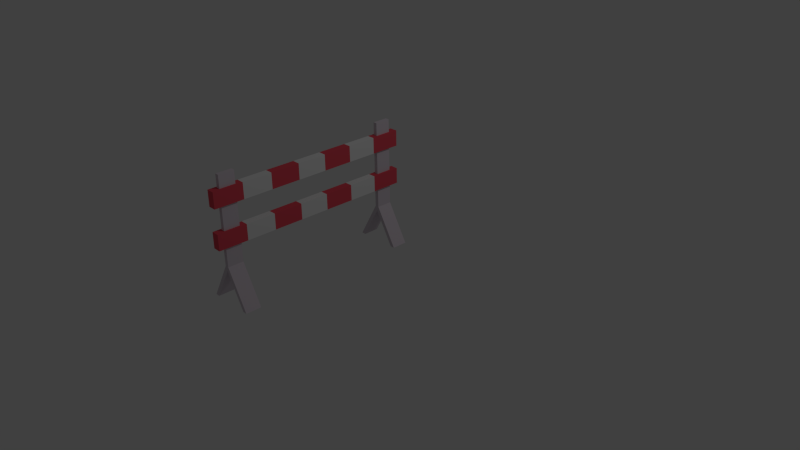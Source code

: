 # Source: Barricade.blend  (saved by Blender 2.76.0; exported with 4.5.12 LTS)
import bpy
from mathutils import Matrix  # noqa: F401  (used for matrix-valued properties, if any)

bpy.ops.wm.read_factory_settings(use_empty=True)
scene = bpy.context.scene
scene.name = 'Scene'

# ---- collections
col_collection_1 = bpy.data.collections.new('Collection 1'); scene.collection.children.link(col_collection_1)

# ---- materials (node trees are filled in below, after node groups)
mat_red = bpy.data.materials.new('Red')
mat_red.alpha_threshold = 0.0
mat_red.use_transparent_shadow = False
mat_red.diffuse_color = (0.8, 0.07887, 0.1121, 1.0)
mat_red.roughness = 0.5
mat_white = bpy.data.materials.new('White')
mat_white.alpha_threshold = 0.0
mat_white.use_transparent_shadow = False
mat_white.roughness = 0.5
mat_mat_1 = bpy.data.materials.new('Mat 1')
mat_mat_1.alpha_threshold = 0.0
mat_mat_1.use_transparent_shadow = False
mat_mat_1.diffuse_color = (0.686, 0.614, 0.6814, 1.0)
mat_mat_1.roughness = 0.5

# ---- material node trees

# ---- world
world_world = bpy.data.worlds.new('World'); scene.world = world_world
world_world.color = (0.05088, 0.05088, 0.05088)
world_world.use_sun_shadow = False
world_world.sun_shadow_jitter_overblur = 0.0
world_world.cycles.sampling_method = 'MANUAL'
world_world.cycles.sample_map_resolution = 256

# ---- cameras
cam_camera = bpy.data.cameras.new('Camera')
cam_camera.clip_end = 100.0
cam_camera.lens = 35.0
cam_camera.sensor_width = 32.0
cam_camera.sensor_height = 18.0
cam_camera.ortho_scale = 7.314
cam_camera.dof.focus_distance = 0.0
cam_camera.dof.aperture_fstop = 128.0

# ---- lights
light_lamp = bpy.data.lights.new('Lamp', 'POINT')
light_lamp.transmission_factor = 0.0
light_lamp.cutoff_distance = 30.0
light_lamp.energy = 100.0
light_lamp.shadow_buffer_clip_start = 1.001
light_lamp.shadow_soft_size = 0.1
light_lamp.shadow_maximum_resolution = 0.006
light_lamp.use_absolute_resolution = True
light_lamp.cycles.use_multiple_importance_sampling = False

# ---- meshes
me_cube_012 = bpy.data.meshes.new('Cube.012')
me_cube_012.from_pydata([(-1.0, -1.0, -1.0), (-1.0, -1.0, 1.0), (1.0, -1.0, -1.0), (1.0, -1.0, 1.0), (-1.0, -1.0, 0.0), (-1.0, 0.0, 1.0), (-1.0, 0.0, -1.0), (1.0, 0.0, 1.0), (1.0, -1.0, 0.0), (1.0, 0.0, -1.0), (0.0, -1.0, 1.0), (0.0, -1.0, -1.0), (0.0, 0.0, 1.0), (0.0, 0.0, -1.0), (0.0, -1.0, 0.0), (1.0, 0.0, 0.0), (-1.0, 0.0, 0.0), (-1.0, -1.0, 0.5), (-1.0, 0.5, 1.0), (-1.0, -0.5, -1.0), (1.0, -0.5, 1.0), (1.0, -1.0, -0.5), (1.0, 0.5, -1.0), (-0.5, -1.0, 1.0), (0.5, -1.0, -1.0), (-1.0, -1.0, -0.5), (-1.0, -0.5, 1.0), (-1.0, 0.5, -1.0), (1.0, 0.5, 1.0), (1.0, -1.0, 0.5), (1.0, -0.5, -1.0), (0.5, -1.0, 1.0), (-0.5, -1.0, -1.0), (-0.5, 0.0, 1.0), (0.5, 0.0, 1.0), (0.0, -0.5, 1.0), (0.0, 0.5, 1.0), (0.5, 0.0, -1.0), (-0.5, 0.0, -1.0), (0.0, -0.5, -1.0), (0.0, 0.5, -1.0), (0.0, -1.0, -0.5), (0.0, -1.0, 0.5), (0.5, -1.0, 0.0), (-0.5, -1.0, 0.0), (1.0, 0.0, -0.5), (1.0, 0.0, 0.5), (1.0, 0.5, 0.0), (1.0, -0.5, 0.0), (-1.0, 0.0, -0.5), (-1.0, 0.0, 0.5), (-1.0, -0.5, 0.0), (-1.0, 0.5, 0.0), (-1.0, 0.5, 0.5), (-1.0, -0.5, 0.5), (-1.0, -0.5, -0.5), (1.0, -0.5, 0.5), (1.0, 0.5, 0.5), (1.0, 0.5, -0.5), (-0.5, -1.0, 0.5), (0.5, -1.0, 0.5), (0.5, -1.0, -0.5), (-0.5, 0.5, -1.0), (-0.5, -0.5, -1.0), (0.5, -0.5, -1.0), (0.5, 0.5, 1.0), (0.5, -0.5, 1.0), (-0.5, -0.5, 1.0), (-0.5, 0.5, 1.0), (0.5, 0.5, -1.0), (-0.5, -1.0, -0.5), (1.0, -0.5, -0.5), (-1.0, 0.5, -0.5), (-1.0, -1.0, 0.75), (-1.0, 0.75, 1.0), (-1.0, -0.75, -1.0), (1.0, -0.75, 1.0), (1.0, -1.0, -0.75), (1.0, 0.75, -1.0), (-0.75, -1.0, 1.0), (0.75, -1.0, -1.0), (-1.0, -1.0, -0.25), (-1.0, -0.25, 1.0), (-1.0, 0.25, -1.0), (1.0, 0.25, 1.0), (1.0, -1.0, 0.25), (1.0, -0.25, -1.0), (0.25, -1.0, 1.0), (-0.25, -1.0, -1.0), (-0.75, 0.0, 1.0), (0.25, 0.0, 1.0), (0.0, -0.75, 1.0), (0.0, 0.25, 1.0), (0.75, 0.0, -1.0), (-0.25, 0.0, -1.0), (0.0, -0.75, -1.0), (0.0, 0.25, -1.0), (0.0, -1.0, -0.75), (0.0, -1.0, 0.25), (0.75, -1.0, 0.0), (-0.25, -1.0, 0.0), (1.0, 0.0, -0.75), (1.0, 0.0, 0.25), (1.0, 0.75, 0.0), (1.0, -0.25, 0.0), (-1.0, 0.0, -0.75), (-1.0, 0.0, 0.25), (-1.0, -0.75, 0.0), (-1.0, 0.25, 0.0), (-1.0, -1.0, 0.25), (-1.0, 0.25, 1.0), (-1.0, -0.25, -1.0), (1.0, -0.25, 1.0), (1.0, -1.0, -0.25), (1.0, 0.25, -1.0), (-0.25, -1.0, 1.0), (0.25, -1.0, -1.0), (-1.0, -1.0, -0.75), (-1.0, -0.75, 1.0), (-1.0, 0.75, -1.0), (1.0, 0.75, 1.0), (1.0, -1.0, 0.75), (1.0, -0.75, -1.0), (0.75, -1.0, 1.0), (-0.75, -1.0, -1.0), (-0.25, 0.0, 1.0), (0.75, 0.0, 1.0), (0.0, -0.25, 1.0), (0.0, 0.75, 1.0), (0.25, 0.0, -1.0), (-0.75, 0.0, -1.0), (0.0, -0.25, -1.0), (0.0, 0.75, -1.0), (0.0, -1.0, -0.25), (0.0, -1.0, 0.75), (0.25, -1.0, 0.0), (-0.75, -1.0, 0.0), (1.0, 0.0, -0.25), (1.0, 0.0, 0.75), (1.0, 0.25, 0.0), (1.0, -0.75, 0.0), (-1.0, 0.0, -0.25), (-1.0, 0.0, 0.75), (-1.0, -0.25, 0.0), (-1.0, 0.75, 0.0), (-1.0, 0.5, 0.25), (-1.0, 0.5, 0.75), (-1.0, 0.25, 0.5), (-1.0, 0.75, 0.5), (-1.0, -0.5, 0.25), (-1.0, -0.5, 0.75), (-1.0, -0.75, 0.5), (-1.0, -0.25, 0.5), (-1.0, -0.5, -0.75), (-1.0, -0.5, -0.25), (-1.0, -0.75, -0.5), (-1.0, -0.25, -0.5), (1.0, -0.5, 0.25), (1.0, -0.5, 0.75), (1.0, -0.25, 0.5), (1.0, -0.75, 0.5), (1.0, 0.5, 0.25), (1.0, 0.5, 0.75), (1.0, 0.75, 0.5), (1.0, 0.25, 0.5), (1.0, 0.5, -0.75), (1.0, 0.5, -0.25), (1.0, 0.75, -0.5), (1.0, 0.25, -0.5), (-0.5, -1.0, 0.25), (-0.5, -1.0, 0.75), (-0.25, -1.0, 0.5), (-0.75, -1.0, 0.5), (0.5, -1.0, 0.25), (0.5, -1.0, 0.75), (0.75, -1.0, 0.5), (0.25, -1.0, 0.5), (0.5, -1.0, -0.75), (0.5, -1.0, -0.25), (0.75, -1.0, -0.5), (0.25, -1.0, -0.5), (-0.25, 0.5, -1.0), (-0.75, 0.5, -1.0), (-0.5, 0.25, -1.0), (-0.5, 0.75, -1.0), (-0.25, -0.5, -1.0), (-0.75, -0.5, -1.0), (-0.5, -0.75, -1.0), (-0.5, -0.25, -1.0), (0.75, -0.5, -1.0), (0.25, -0.5, -1.0), (0.5, -0.75, -1.0), (0.5, -0.25, -1.0), (0.25, 0.5, 1.0), (0.75, 0.5, 1.0), (0.5, 0.25, 1.0), (0.5, 0.75, 1.0), (0.25, -0.5, 1.0), (0.75, -0.5, 1.0), (0.5, -0.75, 1.0), (0.5, -0.25, 1.0), (-0.75, -0.5, 1.0), (-0.25, -0.5, 1.0), (-0.5, -0.75, 1.0), (-0.5, -0.25, 1.0), (-0.75, 0.5, 1.0), (-0.25, 0.5, 1.0), (-0.5, 0.25, 1.0), (-0.5, 0.75, 1.0), (0.75, 0.5, -1.0), (0.25, 0.5, -1.0), (0.5, 0.25, -1.0), (0.5, 0.75, -1.0), (-0.5, -1.0, -0.75), (-0.5, -1.0, -0.25), (-0.25, -1.0, -0.5), (-0.75, -1.0, -0.5), (1.0, -0.5, -0.75), (1.0, -0.5, -0.25), (1.0, -0.25, -0.5), (1.0, -0.75, -0.5), (-1.0, 0.5, -0.75), (-1.0, 0.5, -0.25), (-1.0, 0.25, -0.5), (-1.0, 0.75, -0.5), (-1.0, 0.75, -0.25), (-1.0, 0.25, -0.25), (-1.0, 0.25, -0.75), (1.0, -0.75, -0.25), (1.0, -0.25, -0.25), (1.0, -0.25, -0.75), (-0.75, -1.0, -0.25), (-0.25, -1.0, -0.25), (-0.25, -1.0, -0.75), (0.25, 0.75, -1.0), (0.25, 0.25, -1.0), (0.75, 0.25, -1.0), (-0.25, 0.75, 1.0), (-0.25, 0.25, 1.0), (-0.75, 0.25, 1.0), (-0.25, -0.25, 1.0), (-0.25, -0.75, 1.0), (-0.75, -0.75, 1.0), (0.75, -0.25, 1.0), (0.75, -0.75, 1.0), (0.25, -0.75, 1.0), (0.75, 0.75, 1.0), (0.75, 0.25, 1.0), (0.25, 0.25, 1.0), (0.25, -0.25, -1.0), (0.25, -0.75, -1.0), (0.75, -0.75, -1.0), (-0.75, -0.25, -1.0), (-0.75, -0.75, -1.0), (-0.25, -0.75, -1.0), (-0.75, 0.75, -1.0), (-0.75, 0.25, -1.0), (-0.25, 0.25, -1.0), (0.25, -1.0, -0.25), (0.75, -1.0, -0.25), (0.75, -1.0, -0.75), (0.25, -1.0, 0.75), (0.75, -1.0, 0.75), (0.75, -1.0, 0.25), (-0.75, -1.0, 0.75), (-0.25, -1.0, 0.75), (-0.25, -1.0, 0.25), (1.0, 0.25, -0.25), (1.0, 0.75, -0.25), (1.0, 0.75, -0.75), (1.0, 0.25, 0.75), (1.0, 0.75, 0.75), (1.0, 0.75, 0.25), (1.0, -0.75, 0.75), (1.0, -0.25, 0.75), (1.0, -0.25, 0.25), (-1.0, -0.25, -0.25), (-1.0, -0.75, -0.25), (-1.0, -0.75, -0.75), (-1.0, -0.25, 0.75), (-1.0, -0.75, 0.75), (-1.0, -0.75, 0.25), (-1.0, 0.75, 0.75), (-1.0, 0.25, 0.75), (-1.0, 0.25, 0.25), (-1.0, 0.75, 0.25), (-1.0, -0.25, 0.25), (-1.0, -0.25, -0.75), (1.0, -0.75, 0.25), (1.0, 0.25, 0.25), (1.0, 0.25, -0.75), (-0.75, -1.0, 0.25), (0.25, -1.0, 0.25), (0.25, -1.0, -0.75), (-0.25, 0.75, -1.0), (-0.25, -0.25, -1.0), (0.75, -0.25, -1.0), (0.25, 0.75, 1.0), (0.25, -0.25, 1.0), (-0.75, -0.25, 1.0), (-0.75, 0.75, 1.0), (0.75, 0.75, -1.0), (-0.75, -1.0, -0.75), (1.0, -0.75, -0.75), (-1.0, 0.75, -0.75)], [], [(303, 77, 2, 122), (302, 117, 0, 124), (299, 89, 5, 82), (298, 90, 12, 127), (296, 93, 9, 86), (295, 94, 13, 131), (293, 97, 11, 116), (292, 98, 14, 135), (291, 109, 4, 136), (290, 101, 9, 114), (289, 102, 15, 139), (288, 85, 8, 140), (287, 105, 6, 111), (286, 106, 16, 143), (284, 145, 52, 108), (283, 146, 53, 147), (281, 149, 51, 107), (280, 150, 54, 151), (279, 142, 50, 152), (278, 153, 19, 75), (277, 154, 55, 155), (276, 141, 49, 156), (275, 157, 48, 104), (274, 158, 56, 159), (273, 121, 29, 160), (272, 161, 47, 103), (271, 162, 57, 163), (270, 138, 46, 164), (269, 165, 22, 78), (268, 166, 58, 167), (267, 137, 45, 168), (266, 169, 44, 100), (265, 170, 59, 171), (264, 73, 17, 172), (263, 173, 43, 99), (262, 174, 60, 175), (261, 134, 42, 176), (260, 177, 24, 80), (259, 178, 61, 179), (258, 133, 41, 180), (257, 181, 40, 96), (256, 182, 62, 183), (254, 185, 39, 95), (253, 186, 63, 187), (252, 130, 38, 188), (251, 189, 30, 122), (250, 190, 64, 191), (249, 129, 37, 192), (248, 193, 36, 92), (247, 194, 65, 195), (245, 197, 35, 91), (244, 198, 66, 199), (243, 126, 34, 200), (242, 201, 26, 118), (241, 202, 67, 203), (240, 125, 33, 204), (239, 205, 18, 110), (238, 206, 68, 207), (236, 209, 22, 114), (235, 210, 69, 211), (233, 213, 32, 88), (232, 214, 70, 215), (231, 81, 25, 216), (230, 217, 30, 86), (229, 218, 71, 219), (228, 113, 21, 220), (227, 221, 27, 83), (226, 222, 72, 223), (222, 225, 224, 72), (52, 144, 225, 222), (141, 226, 223, 49), (16, 108, 226, 141), (108, 52, 222, 226), (105, 227, 83, 6), (49, 223, 227, 105), (223, 72, 221, 227), (218, 228, 220, 71), (48, 140, 228, 218), (140, 8, 113, 228), (137, 229, 219, 45), (15, 104, 229, 137), (104, 48, 218, 229), (101, 230, 86, 9), (45, 219, 230, 101), (219, 71, 217, 230), (214, 231, 216, 70), (44, 136, 231, 214), (136, 4, 81, 231), (133, 232, 215, 41), (14, 100, 232, 133), (100, 44, 214, 232), (97, 233, 88, 11), (41, 215, 233, 97), (215, 70, 213, 233), (210, 234, 212, 69), (40, 132, 234, 210), (129, 235, 211, 37), (13, 96, 235, 129), (96, 40, 210, 235), (93, 236, 114, 9), (37, 211, 236, 93), (211, 69, 209, 236), (206, 237, 208, 68), (36, 128, 237, 206), (125, 238, 207, 33), (12, 92, 238, 125), (92, 36, 206, 238), (89, 239, 110, 5), (33, 207, 239, 89), (207, 68, 205, 239), (202, 240, 204, 67), (35, 127, 240, 202), (127, 12, 125, 240), (115, 241, 203, 23), (10, 91, 241, 115), (91, 35, 202, 241), (79, 242, 118, 1), (23, 203, 242, 79), (203, 67, 201, 242), (198, 243, 200, 66), (20, 112, 243, 198), (112, 7, 126, 243), (123, 244, 199, 31), (3, 76, 244, 123), (76, 20, 198, 244), (87, 245, 91, 10), (31, 199, 245, 87), (199, 66, 197, 245), (194, 246, 196, 65), (28, 120, 246, 194), (126, 247, 195, 34), (7, 84, 247, 126), (84, 28, 194, 247), (90, 248, 92, 12), (34, 195, 248, 90), (195, 65, 193, 248), (190, 249, 192, 64), (39, 131, 249, 190), (131, 13, 129, 249), (116, 250, 191, 24), (11, 95, 250, 116), (95, 39, 190, 250), (80, 251, 122, 2), (24, 191, 251, 80), (191, 64, 189, 251), (186, 252, 188, 63), (19, 111, 252, 186), (111, 6, 130, 252), (124, 253, 187, 32), (0, 75, 253, 124), (75, 19, 186, 253), (88, 254, 95, 11), (32, 187, 254, 88), (187, 63, 185, 254), (182, 255, 184, 62), (27, 119, 255, 182), (130, 256, 183, 38), (6, 83, 256, 130), (83, 27, 182, 256), (94, 257, 96, 13), (38, 183, 257, 94), (183, 62, 181, 257), (178, 258, 180, 61), (43, 135, 258, 178), (135, 14, 133, 258), (113, 259, 179, 21), (8, 99, 259, 113), (99, 43, 178, 259), (77, 260, 80, 2), (21, 179, 260, 77), (179, 61, 177, 260), (174, 261, 176, 60), (31, 87, 261, 174), (87, 10, 134, 261), (121, 262, 175, 29), (3, 123, 262, 121), (123, 31, 174, 262), (85, 263, 99, 8), (29, 175, 263, 85), (175, 60, 173, 263), (170, 264, 172, 59), (23, 79, 264, 170), (79, 1, 73, 264), (134, 265, 171, 42), (10, 115, 265, 134), (115, 23, 170, 265), (98, 266, 100, 14), (42, 171, 266, 98), (171, 59, 169, 266), (166, 267, 168, 58), (47, 139, 267, 166), (139, 15, 137, 267), (103, 47, 166, 268), (167, 58, 165, 269), (162, 270, 164, 57), (28, 84, 270, 162), (84, 7, 138, 270), (120, 28, 162, 271), (163, 57, 161, 272), (158, 273, 160, 56), (20, 76, 273, 158), (76, 3, 121, 273), (138, 274, 159, 46), (7, 112, 274, 138), (112, 20, 158, 274), (102, 275, 104, 15), (46, 159, 275, 102), (159, 56, 157, 275), (154, 276, 156, 55), (51, 143, 276, 154), (143, 16, 141, 276), (81, 277, 155, 25), (4, 107, 277, 81), (107, 51, 154, 277), (117, 278, 75, 0), (25, 155, 278, 117), (155, 55, 153, 278), (150, 279, 152, 54), (26, 82, 279, 150), (82, 5, 142, 279), (73, 280, 151, 17), (1, 118, 280, 73), (118, 26, 150, 280), (109, 281, 107, 4), (17, 151, 281, 109), (151, 54, 149, 281), (146, 282, 148, 53), (18, 74, 282, 146), (142, 283, 147, 50), (5, 110, 283, 142), (110, 18, 146, 283), (106, 284, 108, 16), (50, 147, 284, 106), (147, 53, 145, 284), (145, 285, 144, 52), (53, 148, 285, 145), (149, 286, 143, 51), (54, 152, 286, 149), (152, 50, 106, 286), (153, 287, 111, 19), (55, 156, 287, 153), (156, 49, 105, 287), (157, 288, 140, 48), (56, 160, 288, 157), (160, 29, 85, 288), (161, 289, 139, 47), (57, 164, 289, 161), (164, 46, 102, 289), (165, 290, 114, 22), (58, 168, 290, 165), (168, 45, 101, 290), (169, 291, 136, 44), (59, 172, 291, 169), (172, 17, 109, 291), (173, 292, 135, 43), (60, 176, 292, 173), (176, 42, 98, 292), (177, 293, 116, 24), (61, 180, 293, 177), (180, 41, 97, 293), (181, 294, 132, 40), (62, 184, 294, 181), (185, 295, 131, 39), (63, 188, 295, 185), (188, 38, 94, 295), (189, 296, 86, 30), (64, 192, 296, 189), (192, 37, 93, 296), (193, 297, 128, 36), (65, 196, 297, 193), (197, 298, 127, 35), (66, 200, 298, 197), (200, 34, 90, 298), (201, 299, 82, 26), (67, 204, 299, 201), (204, 33, 89, 299), (205, 300, 74, 18), (68, 208, 300, 205), (209, 301, 78, 22), (69, 212, 301, 209), (213, 302, 124, 32), (70, 216, 302, 213), (216, 25, 117, 302), (217, 303, 122, 30), (71, 220, 303, 217), (220, 21, 77, 303), (221, 304, 119, 27), (72, 224, 304, 221)])
me_cube_012.polygons.foreach_set('material_index', [0, 0, 1, 1, 1, 1, 0, 0, 0, 0, 0, 0, 1, 1, 1, 1, 1, 1, 1, 1, 1, 1, 0, 0, 0, 0, 0, 0, 0, 0, 0, 0, 0, 0, 0, 0, 0, 0, 0, 0, 1, 1, 1, 1, 1, 1, 1, 1, 1, 1, 1, 1, 1, 1, 1, 1, 1, 1, 1, 1, 0, 0, 0, 0, 0, 0, 1, 1, 0, 0, 0, 0, 1, 0, 0, 1, 1, 1, 0, 1, 1, 0, 1, 1, 0, 0, 0, 0, 0, 0, 0, 0, 0, 0, 0, 0, 0, 0, 1, 0, 0, 1, 0, 0, 0, 0, 1, 0, 0, 1, 0, 0, 1, 0, 0, 1, 0, 0, 1, 0, 0, 1, 0, 0, 1, 0, 0, 1, 0, 0, 0, 0, 1, 0, 0, 1, 0, 0, 1, 0, 0, 1, 0, 0, 1, 0, 0, 1, 0, 0, 1, 0, 0, 1, 0, 0, 0, 0, 1, 0, 0, 1, 0, 0, 0, 0, 0, 0, 0, 0, 0, 0, 0, 0, 0, 0, 0, 0, 0, 0, 0, 0, 0, 0, 0, 0, 0, 0, 0, 1, 1, 0, 0, 0, 1, 1, 0, 0, 0, 1, 1, 0, 1, 1, 0, 1, 1, 0, 0, 0, 1, 0, 0, 1, 0, 0, 1, 0, 0, 1, 0, 0, 1, 0, 0, 1, 0, 0, 0, 0, 1, 0, 0, 1, 0, 0, 0, 0, 1, 0, 0, 1, 1, 1, 0, 1, 1, 0, 1, 1, 0, 0, 0, 0, 0, 0, 0, 0, 0, 0, 0, 0, 0, 0, 1, 0, 0, 1, 0, 0, 0, 0, 1, 0, 0, 1, 0, 0, 0, 0, 0, 0, 0, 1, 1, 0, 0, 0])
me_cube_012.materials.append(mat_red)
me_cube_012.materials.append(mat_white)
me_cube_012.use_remesh_preserve_volume = False
me_cube_012.use_remesh_preserve_attributes = False
me_cube_012.use_mirror_vertex_groups = False
me_cube_012.update()
me_cube_011 = bpy.data.meshes.new('Cube.011')
me_cube_011.from_pydata([(-1.0, -1.0, -1.0), (-1.0, -1.0, 1.0), (-1.0, 1.0, -1.0), (-1.0, 1.0, 1.0), (1.0, 1.0, -1.0), (1.0, 1.0, 1.0), (1.0, -0.8943, -1.0), (1.0, -0.9061, 1.0)], [], [(1, 3, 2, 0), (3, 5, 4, 2), (0, 2, 4, 6), (7, 5, 3, 1), (5, 7, 6, 4), (0, 6, 7, 1)])
me_cube_011.materials.append(mat_mat_1)
me_cube_011.use_remesh_preserve_volume = False
me_cube_011.use_remesh_preserve_attributes = False
me_cube_011.use_mirror_vertex_groups = False
me_cube_011.update()
me_cube_010 = bpy.data.meshes.new('Cube.010')
me_cube_010.from_pydata([(-1.0, -1.0, -1.0), (-1.0, -1.0, 1.0), (-1.0, 1.0, -1.0), (-1.0, 1.0, 1.0), (1.0, 1.0, -1.0), (1.0, 1.0, 1.0), (1.0, -0.8971, -1.0), (1.0, -0.9035, 1.0)], [], [(1, 3, 2, 0), (3, 5, 4, 2), (0, 2, 4, 6), (0, 6, 7, 1), (7, 5, 3, 1), (5, 7, 6, 4)])
me_cube_010.materials.append(mat_mat_1)
me_cube_010.use_remesh_preserve_volume = False
me_cube_010.use_remesh_preserve_attributes = False
me_cube_010.use_mirror_vertex_groups = False
me_cube_010.update()
me_cube_008 = bpy.data.meshes.new('Cube.008')
me_cube_008.from_pydata([(-1.0, -1.0, -1.0), (-1.0, -1.0, 1.0), (-1.0, 1.0, -1.0), (-1.0, 1.0, 1.0), (1.0, 1.0, -1.0), (1.0, 1.0, 1.0), (1.0, -0.8971, -1.0), (1.0, -0.9035, 1.0)], [], [(1, 3, 2, 0), (3, 5, 4, 2), (0, 2, 4, 6), (0, 6, 7, 1), (7, 5, 3, 1), (5, 7, 6, 4)])
me_cube_008.materials.append(mat_mat_1)
me_cube_008.use_remesh_preserve_volume = False
me_cube_008.use_remesh_preserve_attributes = False
me_cube_008.use_mirror_vertex_groups = False
me_cube_008.update()
me_cube_007 = bpy.data.meshes.new('Cube.007')
me_cube_007.from_pydata([(-1.0, -1.0, -1.0), (-1.0, -1.0, 1.0), (-1.0, 1.0, -1.0), (-1.0, 1.0, 1.0), (1.0, 1.0, -1.0), (1.0, 1.0, 1.0), (1.0, -0.8943, -1.0), (1.0, -0.9061, 1.0)], [], [(1, 3, 2, 0), (3, 5, 4, 2), (0, 2, 4, 6), (7, 5, 3, 1), (5, 7, 6, 4), (0, 6, 7, 1)])
me_cube_007.materials.append(mat_mat_1)
me_cube_007.use_remesh_preserve_volume = False
me_cube_007.use_remesh_preserve_attributes = False
me_cube_007.use_mirror_vertex_groups = False
me_cube_007.update()
me_cube_005 = bpy.data.meshes.new('Cube.005')
me_cube_005.from_pydata([(-1.0, -1.0, -1.0), (-1.0, -1.0, 1.0), (-1.0, 1.0, -1.0), (-1.0, 1.0, 1.0), (1.0, -1.0, -1.0), (1.0, -1.0, 1.0), (1.0, 1.0, -1.0), (1.0, 1.0, 1.0)], [], [(1, 3, 2, 0), (3, 7, 6, 2), (7, 5, 4, 6), (5, 1, 0, 4), (0, 2, 6, 4), (5, 7, 3, 1)])
me_cube_005.materials.append(mat_mat_1)
me_cube_005.use_remesh_preserve_volume = False
me_cube_005.use_remesh_preserve_attributes = False
me_cube_005.use_mirror_vertex_groups = False
me_cube_005.update()
me_cube_004 = bpy.data.meshes.new('Cube.004')
me_cube_004.from_pydata([(-1.0, -1.0, -1.0), (-1.0, -1.0, 1.0), (-1.0, 1.0, -1.0), (-1.0, 1.0, 1.0), (1.0, -1.0, -1.0), (1.0, -1.0, 1.0), (1.0, 1.0, -1.0), (1.0, 1.0, 1.0)], [], [(1, 3, 2, 0), (3, 7, 6, 2), (7, 5, 4, 6), (5, 1, 0, 4), (0, 2, 6, 4), (5, 7, 3, 1)])
me_cube_004.materials.append(mat_mat_1)
me_cube_004.use_remesh_preserve_volume = False
me_cube_004.use_remesh_preserve_attributes = False
me_cube_004.use_mirror_vertex_groups = False
me_cube_004.update()
me_cube_002 = bpy.data.meshes.new('Cube.002')
me_cube_002.from_pydata([(-1.0, -1.0, -1.0), (-1.0, -1.0, 1.0), (1.0, -1.0, -1.0), (1.0, -1.0, 1.0), (-1.0, -1.0, 0.0), (-1.0, 0.0, 1.0), (-1.0, 0.0, -1.0), (1.0, 0.0, 1.0), (1.0, -1.0, 0.0), (1.0, 0.0, -1.0), (0.0, -1.0, 1.0), (0.0, -1.0, -1.0), (0.0, 0.0, 1.0), (0.0, 0.0, -1.0), (0.0, -1.0, 0.0), (1.0, 0.0, 0.0), (-1.0, 0.0, 0.0), (-1.0, -1.0, 0.5), (-1.0, 0.5, 1.0), (-1.0, -0.5, -1.0), (1.0, -0.5, 1.0), (1.0, -1.0, -0.5), (1.0, 0.5, -1.0), (-0.5, -1.0, 1.0), (0.5, -1.0, -1.0), (-1.0, -1.0, -0.5), (-1.0, -0.5, 1.0), (-1.0, 0.5, -1.0), (1.0, 0.5, 1.0), (1.0, -1.0, 0.5), (1.0, -0.5, -1.0), (0.5, -1.0, 1.0), (-0.5, -1.0, -1.0), (-0.5, 0.0, 1.0), (0.5, 0.0, 1.0), (0.0, -0.5, 1.0), (0.0, 0.5, 1.0), (0.5, 0.0, -1.0), (-0.5, 0.0, -1.0), (0.0, -0.5, -1.0), (0.0, 0.5, -1.0), (0.0, -1.0, -0.5), (0.0, -1.0, 0.5), (0.5, -1.0, 0.0), (-0.5, -1.0, 0.0), (1.0, 0.0, -0.5), (1.0, 0.0, 0.5), (1.0, 0.5, 0.0), (1.0, -0.5, 0.0), (-1.0, 0.0, -0.5), (-1.0, 0.0, 0.5), (-1.0, -0.5, 0.0), (-1.0, 0.5, 0.0), (-1.0, 0.5, 0.5), (-1.0, -0.5, 0.5), (-1.0, -0.5, -0.5), (1.0, -0.5, 0.5), (1.0, 0.5, 0.5), (1.0, 0.5, -0.5), (-0.5, -1.0, 0.5), (0.5, -1.0, 0.5), (0.5, -1.0, -0.5), (-0.5, 0.5, -1.0), (-0.5, -0.5, -1.0), (0.5, -0.5, -1.0), (0.5, 0.5, 1.0), (0.5, -0.5, 1.0), (-0.5, -0.5, 1.0), (-0.5, 0.5, 1.0), (0.5, 0.5, -1.0), (-0.5, -1.0, -0.5), (1.0, -0.5, -0.5), (-1.0, 0.5, -0.5), (-1.0, -1.0, 0.75), (-1.0, 0.75, 1.0), (-1.0, -0.75, -1.0), (1.0, -0.75, 1.0), (1.0, -1.0, -0.75), (1.0, 0.75, -1.0), (-0.75, -1.0, 1.0), (0.75, -1.0, -1.0), (-1.0, -1.0, -0.25), (-1.0, -0.25, 1.0), (-1.0, 0.25, -1.0), (1.0, 0.25, 1.0), (1.0, -1.0, 0.25), (1.0, -0.25, -1.0), (0.25, -1.0, 1.0), (-0.25, -1.0, -1.0), (-0.75, 0.0, 1.0), (0.25, 0.0, 1.0), (0.0, -0.75, 1.0), (0.0, 0.25, 1.0), (0.75, 0.0, -1.0), (-0.25, 0.0, -1.0), (0.0, -0.75, -1.0), (0.0, 0.25, -1.0), (0.0, -1.0, -0.75), (0.0, -1.0, 0.25), (0.75, -1.0, 0.0), (-0.25, -1.0, 0.0), (1.0, 0.0, -0.75), (1.0, 0.0, 0.25), (1.0, 0.75, 0.0), (1.0, -0.25, 0.0), (-1.0, 0.0, -0.75), (-1.0, 0.0, 0.25), (-1.0, -0.75, 0.0), (-1.0, 0.25, 0.0), (-1.0, -1.0, 0.25), (-1.0, 0.25, 1.0), (-1.0, -0.25, -1.0), (1.0, -0.25, 1.0), (1.0, -1.0, -0.25), (1.0, 0.25, -1.0), (-0.25, -1.0, 1.0), (0.25, -1.0, -1.0), (-1.0, -1.0, -0.75), (-1.0, -0.75, 1.0), (-1.0, 0.75, -1.0), (1.0, 0.75, 1.0), (1.0, -1.0, 0.75), (1.0, -0.75, -1.0), (0.75, -1.0, 1.0), (-0.75, -1.0, -1.0), (-0.25, 0.0, 1.0), (0.75, 0.0, 1.0), (0.0, -0.25, 1.0), (0.0, 0.75, 1.0), (0.25, 0.0, -1.0), (-0.75, 0.0, -1.0), (0.0, -0.25, -1.0), (0.0, 0.75, -1.0), (0.0, -1.0, -0.25), (0.0, -1.0, 0.75), (0.25, -1.0, 0.0), (-0.75, -1.0, 0.0), (1.0, 0.0, -0.25), (1.0, 0.0, 0.75), (1.0, 0.25, 0.0), (1.0, -0.75, 0.0), (-1.0, 0.0, -0.25), (-1.0, 0.0, 0.75), (-1.0, -0.25, 0.0), (-1.0, 0.75, 0.0), (-1.0, 0.5, 0.25), (-1.0, 0.5, 0.75), (-1.0, 0.25, 0.5), (-1.0, 0.75, 0.5), (-1.0, -0.5, 0.25), (-1.0, -0.5, 0.75), (-1.0, -0.75, 0.5), (-1.0, -0.25, 0.5), (-1.0, -0.5, -0.75), (-1.0, -0.5, -0.25), (-1.0, -0.75, -0.5), (-1.0, -0.25, -0.5), (1.0, -0.5, 0.25), (1.0, -0.5, 0.75), (1.0, -0.25, 0.5), (1.0, -0.75, 0.5), (1.0, 0.5, 0.25), (1.0, 0.5, 0.75), (1.0, 0.75, 0.5), (1.0, 0.25, 0.5), (1.0, 0.5, -0.75), (1.0, 0.5, -0.25), (1.0, 0.75, -0.5), (1.0, 0.25, -0.5), (-0.5, -1.0, 0.25), (-0.5, -1.0, 0.75), (-0.25, -1.0, 0.5), (-0.75, -1.0, 0.5), (0.5, -1.0, 0.25), (0.5, -1.0, 0.75), (0.75, -1.0, 0.5), (0.25, -1.0, 0.5), (0.5, -1.0, -0.75), (0.5, -1.0, -0.25), (0.75, -1.0, -0.5), (0.25, -1.0, -0.5), (-0.25, 0.5, -1.0), (-0.75, 0.5, -1.0), (-0.5, 0.25, -1.0), (-0.5, 0.75, -1.0), (-0.25, -0.5, -1.0), (-0.75, -0.5, -1.0), (-0.5, -0.75, -1.0), (-0.5, -0.25, -1.0), (0.75, -0.5, -1.0), (0.25, -0.5, -1.0), (0.5, -0.75, -1.0), (0.5, -0.25, -1.0), (0.25, 0.5, 1.0), (0.75, 0.5, 1.0), (0.5, 0.25, 1.0), (0.5, 0.75, 1.0), (0.25, -0.5, 1.0), (0.75, -0.5, 1.0), (0.5, -0.75, 1.0), (0.5, -0.25, 1.0), (-0.75, -0.5, 1.0), (-0.25, -0.5, 1.0), (-0.5, -0.75, 1.0), (-0.5, -0.25, 1.0), (-0.75, 0.5, 1.0), (-0.25, 0.5, 1.0), (-0.5, 0.25, 1.0), (-0.5, 0.75, 1.0), (0.75, 0.5, -1.0), (0.25, 0.5, -1.0), (0.5, 0.25, -1.0), (0.5, 0.75, -1.0), (-0.5, -1.0, -0.75), (-0.5, -1.0, -0.25), (-0.25, -1.0, -0.5), (-0.75, -1.0, -0.5), (1.0, -0.5, -0.75), (1.0, -0.5, -0.25), (1.0, -0.25, -0.5), (1.0, -0.75, -0.5), (-1.0, 0.5, -0.75), (-1.0, 0.5, -0.25), (-1.0, 0.25, -0.5), (-1.0, 0.75, -0.5), (-1.0, 0.75, -0.25), (-1.0, 0.25, -0.25), (-1.0, 0.25, -0.75), (1.0, -0.75, -0.25), (1.0, -0.25, -0.25), (1.0, -0.25, -0.75), (-0.75, -1.0, -0.25), (-0.25, -1.0, -0.25), (-0.25, -1.0, -0.75), (0.25, 0.75, -1.0), (0.25, 0.25, -1.0), (0.75, 0.25, -1.0), (-0.25, 0.75, 1.0), (-0.25, 0.25, 1.0), (-0.75, 0.25, 1.0), (-0.25, -0.25, 1.0), (-0.25, -0.75, 1.0), (-0.75, -0.75, 1.0), (0.75, -0.25, 1.0), (0.75, -0.75, 1.0), (0.25, -0.75, 1.0), (0.75, 0.75, 1.0), (0.75, 0.25, 1.0), (0.25, 0.25, 1.0), (0.25, -0.25, -1.0), (0.25, -0.75, -1.0), (0.75, -0.75, -1.0), (-0.75, -0.25, -1.0), (-0.75, -0.75, -1.0), (-0.25, -0.75, -1.0), (-0.75, 0.75, -1.0), (-0.75, 0.25, -1.0), (-0.25, 0.25, -1.0), (0.25, -1.0, -0.25), (0.75, -1.0, -0.25), (0.75, -1.0, -0.75), (0.25, -1.0, 0.75), (0.75, -1.0, 0.75), (0.75, -1.0, 0.25), (-0.75, -1.0, 0.75), (-0.25, -1.0, 0.75), (-0.25, -1.0, 0.25), (1.0, 0.25, -0.25), (1.0, 0.75, -0.25), (1.0, 0.75, -0.75), (1.0, 0.25, 0.75), (1.0, 0.75, 0.75), (1.0, 0.75, 0.25), (1.0, -0.75, 0.75), (1.0, -0.25, 0.75), (1.0, -0.25, 0.25), (-1.0, -0.25, -0.25), (-1.0, -0.75, -0.25), (-1.0, -0.75, -0.75), (-1.0, -0.25, 0.75), (-1.0, -0.75, 0.75), (-1.0, -0.75, 0.25), (-1.0, 0.75, 0.75), (-1.0, 0.25, 0.75), (-1.0, 0.25, 0.25), (-1.0, 0.75, 0.25), (-1.0, -0.25, 0.25), (-1.0, -0.25, -0.75), (1.0, -0.75, 0.25), (1.0, 0.25, 0.25), (1.0, 0.25, -0.75), (-0.75, -1.0, 0.25), (0.25, -1.0, 0.25), (0.25, -1.0, -0.75), (-0.25, 0.75, -1.0), (-0.25, -0.25, -1.0), (0.75, -0.25, -1.0), (0.25, 0.75, 1.0), (0.25, -0.25, 1.0), (-0.75, -0.25, 1.0), (-0.75, 0.75, 1.0), (0.75, 0.75, -1.0), (-0.75, -1.0, -0.75), (1.0, -0.75, -0.75), (-1.0, 0.75, -0.75)], [], [(303, 77, 2, 122), (302, 117, 0, 124), (299, 89, 5, 82), (298, 90, 12, 127), (296, 93, 9, 86), (295, 94, 13, 131), (293, 97, 11, 116), (292, 98, 14, 135), (291, 109, 4, 136), (290, 101, 9, 114), (289, 102, 15, 139), (288, 85, 8, 140), (287, 105, 6, 111), (286, 106, 16, 143), (284, 145, 52, 108), (283, 146, 53, 147), (281, 149, 51, 107), (280, 150, 54, 151), (279, 142, 50, 152), (278, 153, 19, 75), (277, 154, 55, 155), (276, 141, 49, 156), (275, 157, 48, 104), (274, 158, 56, 159), (273, 121, 29, 160), (272, 161, 47, 103), (271, 162, 57, 163), (270, 138, 46, 164), (269, 165, 22, 78), (268, 166, 58, 167), (267, 137, 45, 168), (266, 169, 44, 100), (265, 170, 59, 171), (264, 73, 17, 172), (263, 173, 43, 99), (262, 174, 60, 175), (261, 134, 42, 176), (260, 177, 24, 80), (259, 178, 61, 179), (258, 133, 41, 180), (257, 181, 40, 96), (256, 182, 62, 183), (254, 185, 39, 95), (253, 186, 63, 187), (252, 130, 38, 188), (251, 189, 30, 122), (250, 190, 64, 191), (249, 129, 37, 192), (248, 193, 36, 92), (247, 194, 65, 195), (245, 197, 35, 91), (244, 198, 66, 199), (243, 126, 34, 200), (242, 201, 26, 118), (241, 202, 67, 203), (240, 125, 33, 204), (239, 205, 18, 110), (238, 206, 68, 207), (236, 209, 22, 114), (235, 210, 69, 211), (233, 213, 32, 88), (232, 214, 70, 215), (231, 81, 25, 216), (230, 217, 30, 86), (229, 218, 71, 219), (228, 113, 21, 220), (227, 221, 27, 83), (226, 222, 72, 223), (222, 225, 224, 72), (52, 144, 225, 222), (141, 226, 223, 49), (16, 108, 226, 141), (108, 52, 222, 226), (105, 227, 83, 6), (49, 223, 227, 105), (223, 72, 221, 227), (218, 228, 220, 71), (48, 140, 228, 218), (140, 8, 113, 228), (137, 229, 219, 45), (15, 104, 229, 137), (104, 48, 218, 229), (101, 230, 86, 9), (45, 219, 230, 101), (219, 71, 217, 230), (214, 231, 216, 70), (44, 136, 231, 214), (136, 4, 81, 231), (133, 232, 215, 41), (14, 100, 232, 133), (100, 44, 214, 232), (97, 233, 88, 11), (41, 215, 233, 97), (215, 70, 213, 233), (210, 234, 212, 69), (40, 132, 234, 210), (129, 235, 211, 37), (13, 96, 235, 129), (96, 40, 210, 235), (93, 236, 114, 9), (37, 211, 236, 93), (211, 69, 209, 236), (206, 237, 208, 68), (36, 128, 237, 206), (125, 238, 207, 33), (12, 92, 238, 125), (92, 36, 206, 238), (89, 239, 110, 5), (33, 207, 239, 89), (207, 68, 205, 239), (202, 240, 204, 67), (35, 127, 240, 202), (127, 12, 125, 240), (115, 241, 203, 23), (10, 91, 241, 115), (91, 35, 202, 241), (79, 242, 118, 1), (23, 203, 242, 79), (203, 67, 201, 242), (198, 243, 200, 66), (20, 112, 243, 198), (112, 7, 126, 243), (123, 244, 199, 31), (3, 76, 244, 123), (76, 20, 198, 244), (87, 245, 91, 10), (31, 199, 245, 87), (199, 66, 197, 245), (194, 246, 196, 65), (28, 120, 246, 194), (126, 247, 195, 34), (7, 84, 247, 126), (84, 28, 194, 247), (90, 248, 92, 12), (34, 195, 248, 90), (195, 65, 193, 248), (190, 249, 192, 64), (39, 131, 249, 190), (131, 13, 129, 249), (116, 250, 191, 24), (11, 95, 250, 116), (95, 39, 190, 250), (80, 251, 122, 2), (24, 191, 251, 80), (191, 64, 189, 251), (186, 252, 188, 63), (19, 111, 252, 186), (111, 6, 130, 252), (124, 253, 187, 32), (0, 75, 253, 124), (75, 19, 186, 253), (88, 254, 95, 11), (32, 187, 254, 88), (187, 63, 185, 254), (182, 255, 184, 62), (27, 119, 255, 182), (130, 256, 183, 38), (6, 83, 256, 130), (83, 27, 182, 256), (94, 257, 96, 13), (38, 183, 257, 94), (183, 62, 181, 257), (178, 258, 180, 61), (43, 135, 258, 178), (135, 14, 133, 258), (113, 259, 179, 21), (8, 99, 259, 113), (99, 43, 178, 259), (77, 260, 80, 2), (21, 179, 260, 77), (179, 61, 177, 260), (174, 261, 176, 60), (31, 87, 261, 174), (87, 10, 134, 261), (121, 262, 175, 29), (3, 123, 262, 121), (123, 31, 174, 262), (85, 263, 99, 8), (29, 175, 263, 85), (175, 60, 173, 263), (170, 264, 172, 59), (23, 79, 264, 170), (79, 1, 73, 264), (134, 265, 171, 42), (10, 115, 265, 134), (115, 23, 170, 265), (98, 266, 100, 14), (42, 171, 266, 98), (171, 59, 169, 266), (166, 267, 168, 58), (47, 139, 267, 166), (139, 15, 137, 267), (103, 47, 166, 268), (167, 58, 165, 269), (162, 270, 164, 57), (28, 84, 270, 162), (84, 7, 138, 270), (120, 28, 162, 271), (163, 57, 161, 272), (158, 273, 160, 56), (20, 76, 273, 158), (76, 3, 121, 273), (138, 274, 159, 46), (7, 112, 274, 138), (112, 20, 158, 274), (102, 275, 104, 15), (46, 159, 275, 102), (159, 56, 157, 275), (154, 276, 156, 55), (51, 143, 276, 154), (143, 16, 141, 276), (81, 277, 155, 25), (4, 107, 277, 81), (107, 51, 154, 277), (117, 278, 75, 0), (25, 155, 278, 117), (155, 55, 153, 278), (150, 279, 152, 54), (26, 82, 279, 150), (82, 5, 142, 279), (73, 280, 151, 17), (1, 118, 280, 73), (118, 26, 150, 280), (109, 281, 107, 4), (17, 151, 281, 109), (151, 54, 149, 281), (146, 282, 148, 53), (18, 74, 282, 146), (142, 283, 147, 50), (5, 110, 283, 142), (110, 18, 146, 283), (106, 284, 108, 16), (50, 147, 284, 106), (147, 53, 145, 284), (145, 285, 144, 52), (53, 148, 285, 145), (149, 286, 143, 51), (54, 152, 286, 149), (152, 50, 106, 286), (153, 287, 111, 19), (55, 156, 287, 153), (156, 49, 105, 287), (157, 288, 140, 48), (56, 160, 288, 157), (160, 29, 85, 288), (161, 289, 139, 47), (57, 164, 289, 161), (164, 46, 102, 289), (165, 290, 114, 22), (58, 168, 290, 165), (168, 45, 101, 290), (169, 291, 136, 44), (59, 172, 291, 169), (172, 17, 109, 291), (173, 292, 135, 43), (60, 176, 292, 173), (176, 42, 98, 292), (177, 293, 116, 24), (61, 180, 293, 177), (180, 41, 97, 293), (181, 294, 132, 40), (62, 184, 294, 181), (185, 295, 131, 39), (63, 188, 295, 185), (188, 38, 94, 295), (189, 296, 86, 30), (64, 192, 296, 189), (192, 37, 93, 296), (193, 297, 128, 36), (65, 196, 297, 193), (197, 298, 127, 35), (66, 200, 298, 197), (200, 34, 90, 298), (201, 299, 82, 26), (67, 204, 299, 201), (204, 33, 89, 299), (205, 300, 74, 18), (68, 208, 300, 205), (209, 301, 78, 22), (69, 212, 301, 209), (213, 302, 124, 32), (70, 216, 302, 213), (216, 25, 117, 302), (217, 303, 122, 30), (71, 220, 303, 217), (220, 21, 77, 303), (221, 304, 119, 27), (72, 224, 304, 221)])
me_cube_002.polygons.foreach_set('material_index', [0, 0, 1, 1, 1, 1, 0, 0, 0, 0, 0, 0, 1, 1, 1, 1, 1, 1, 1, 1, 1, 1, 0, 0, 0, 0, 0, 0, 0, 0, 0, 0, 0, 0, 0, 0, 0, 0, 0, 0, 1, 1, 1, 1, 1, 1, 1, 1, 1, 1, 1, 1, 1, 1, 1, 1, 1, 1, 1, 1, 0, 0, 0, 0, 0, 0, 1, 1, 0, 0, 0, 0, 1, 0, 0, 1, 1, 1, 0, 1, 1, 0, 1, 1, 0, 0, 0, 0, 0, 0, 0, 0, 0, 0, 0, 0, 0, 0, 1, 0, 0, 1, 0, 0, 0, 0, 1, 0, 0, 1, 0, 0, 1, 0, 0, 1, 0, 0, 1, 0, 0, 1, 0, 0, 1, 0, 0, 1, 0, 0, 0, 0, 1, 0, 0, 1, 0, 0, 1, 0, 0, 1, 0, 0, 1, 0, 0, 1, 0, 0, 1, 0, 0, 1, 0, 0, 0, 0, 1, 0, 0, 1, 0, 0, 0, 0, 0, 0, 0, 0, 0, 0, 0, 0, 0, 0, 0, 0, 0, 0, 0, 0, 0, 0, 0, 0, 0, 0, 0, 1, 1, 0, 0, 0, 1, 1, 0, 0, 0, 1, 1, 0, 1, 1, 0, 1, 1, 0, 0, 0, 1, 0, 0, 1, 0, 0, 1, 0, 0, 1, 0, 0, 1, 0, 0, 1, 0, 0, 0, 0, 1, 0, 0, 1, 0, 0, 0, 0, 1, 0, 0, 1, 1, 1, 0, 1, 1, 0, 1, 1, 0, 0, 0, 0, 0, 0, 0, 0, 0, 0, 0, 0, 0, 0, 1, 0, 0, 1, 0, 0, 0, 0, 1, 0, 0, 1, 0, 0, 0, 0, 0, 0, 0, 1, 1, 0, 0, 0])
me_cube_002.materials.append(mat_red)
me_cube_002.materials.append(mat_white)
me_cube_002.use_remesh_preserve_volume = False
me_cube_002.use_remesh_preserve_attributes = False
me_cube_002.use_mirror_vertex_groups = False
me_cube_002.update()

# ---- objects
ob_cube_008 = bpy.data.objects.new('Cube.008', me_cube_012)
ob_cube_007 = bpy.data.objects.new('Cube.007', me_cube_011)
ob_cube_004 = bpy.data.objects.new('Cube.004', me_cube_010)
ob_cube_006 = bpy.data.objects.new('Cube.006', me_cube_008)
ob_cube_005 = bpy.data.objects.new('Cube.005', me_cube_007)
ob_cube_003 = bpy.data.objects.new('Cube.003', me_cube_005)
ob_cube_002 = bpy.data.objects.new('Cube.002', me_cube_004)
ob_cube = bpy.data.objects.new('Cube', me_cube_002)
ob_lamp = bpy.data.objects.new('Lamp', light_lamp)
ob_camera = bpy.data.objects.new('Camera', cam_camera)

# ---- transforms, parenting, visibility, modifiers, constraints
ob_cube_008.location = (0.0, -0.7477, 1.5)
ob_cube_008.scale = (0.05, 1.5, 0.1)
ob_cube_008.lineart.crease_threshold = 0.0
ob_cube_007.location = (-0.1382, 0.1774, 0.4069)
ob_cube_007.rotation_euler = (1.571, 0.5236, 0.0)
ob_cube_007.scale = (0.025, 0.2812, 0.1)
ob_cube_007.lineart.crease_threshold = 0.0
ob_cube_004.location = (0.138, 0.1774, 0.4069)
ob_cube_004.rotation_euler = (1.571, 0.5236, 3.142)
ob_cube_004.scale = (0.025, 0.2812, 0.1)
ob_cube_004.lineart.crease_threshold = 0.0
ob_cube_006.location = (0.138, -2.048, 0.4069)
ob_cube_006.rotation_euler = (1.571, 0.5236, 3.142)
ob_cube_006.scale = (0.025, 0.2812, 0.1)
ob_cube_006.lineart.crease_threshold = 0.0
ob_cube_005.location = (-0.1382, -2.048, 0.4069)
ob_cube_005.rotation_euler = (1.571, 0.5236, 0.0)
ob_cube_005.scale = (0.025, 0.2812, 0.1)
ob_cube_005.lineart.crease_threshold = 0.0
ob_cube_003.location = (0.0, 0.1774, 1.2)
ob_cube_003.rotation_euler = (1.571, -0.0, 0.0)
ob_cube_003.scale = (0.025, 0.5625, 0.1)
ob_cube_003.lineart.crease_threshold = 0.0
ob_cube_002.location = (0.0, -2.048, 1.2)
ob_cube_002.rotation_euler = (1.571, -0.0, 0.0)
ob_cube_002.scale = (0.025, 0.5625, 0.1)
ob_cube_002.lineart.crease_threshold = 0.0
ob_cube.location = (0.0, -0.7477, 1.0)
ob_cube.scale = (0.05, 1.5, 0.1)
ob_cube.lineart.crease_threshold = 0.0
ob_lamp.location = (4.076, 1.005, 5.904)
ob_lamp.rotation_euler = (0.6503, 0.05522, 1.866)
ob_lamp.lock_rotations_4d = False
ob_lamp.empty_display_type = 'ARROWS'
ob_lamp.color = (0.0, 0.0, 0.0, 0.0)
ob_lamp.lineart.crease_threshold = 0.0
ob_camera.location = (7.481, -6.508, 5.344)
ob_camera.rotation_euler = (1.109, 0.01082, 0.8149)
ob_camera.lock_rotations_4d = False
ob_camera.empty_display_type = 'ARROWS'
ob_camera.color = (0.0, 0.0, 0.0, 0.0)
ob_camera.display_type = 'WIRE'
ob_camera.lineart.crease_threshold = 0.0

# ---- collection membership
col_collection_1.objects.link(ob_cube_008)
col_collection_1.objects.link(ob_cube_007)
col_collection_1.objects.link(ob_cube_004)
col_collection_1.objects.link(ob_cube_006)
col_collection_1.objects.link(ob_cube_005)
col_collection_1.objects.link(ob_cube_003)
col_collection_1.objects.link(ob_cube_002)
col_collection_1.objects.link(ob_cube)
col_collection_1.objects.link(ob_lamp)
col_collection_1.objects.link(ob_camera)

# ---- scene / render settings (as saved in the file)
scene.camera = ob_camera
scene.frame_start = 1; scene.frame_end = 250; scene.frame_set(1)
scene.render.engine = 'BLENDER_EEVEE_NEXT'
scene.render.resolution_percentage = 50
scene.render.dither_intensity = 0.0
scene.cycles.use_denoising = False
scene.cycles.samples = 10
scene.cycles.sampling_pattern = 'TABULATED_SOBOL'
scene.cycles.light_sampling_threshold = 0.0
scene.cycles.use_adaptive_sampling = False
scene.cycles.use_light_tree = False
scene.cycles.blur_glossy = 0.0
scene.cycles.pixel_filter_type = 'GAUSSIAN'
scene.cycles.sample_clamp_indirect = 0.0
scene.view_settings.view_transform = 'Standard'
bpy.context.view_layer.update()
